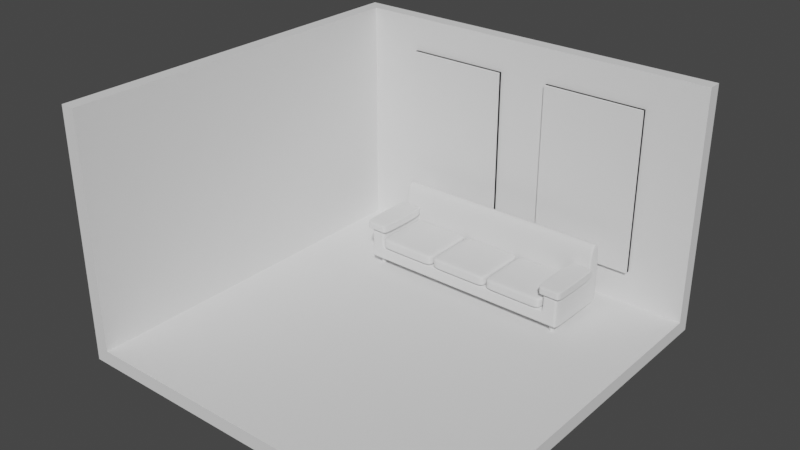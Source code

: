 # Source: 02-_Couch.blend  (saved by Blender 3.4.6; exported with 4.5.12 LTS)
import bpy
from mathutils import Matrix  # noqa: F401  (used for matrix-valued properties, if any)

bpy.ops.wm.read_factory_settings(use_empty=True)
scene = bpy.context.scene
scene.name = 'Scene'

# ---- collections
col_collection = bpy.data.collections.new('Collection'); scene.collection.children.link(col_collection)

# ---- world
world_world = bpy.data.worlds.new('World'); scene.world = world_world
world_world.use_nodes = True; world_world.node_tree.nodes.clear()
_N = world_world.node_tree.nodes; _L = world_world.node_tree.links
n0 = _N.new('ShaderNodeOutputWorld'); n0.name = 'World Output'; n0.location = (300, 300)
n1 = _N.new('ShaderNodeBackground'); n1.name = 'Background'; n1.location = (10, 300)
n1.inputs[0].default_value = (0.05088, 0.05088, 0.05088, 1.0)
_L.new(n1.outputs[0], n0.inputs[0])
n0.is_active_output = True
world_world.color = (0.05088, 0.05088, 0.05088)
world_world.use_sun_shadow = False
world_world.sun_shadow_jitter_overblur = 0.0

# ---- meshes
me_plane = bpy.data.meshes.new('Plane')
me_plane.from_pydata([(-4.0, -4.0, 0.0), (4.0, -4.0, 0.0), (-4.0, 4.0, 0.0), (4.0, 4.0, 0.0), (-4.0, -4.0, 5.0), (-4.0, 4.0, 5.0), (4.0, 4.0, 5.0), (-4.3, 4.3, -0.3), (-4.3, -4.0, -0.3), (4.0, -4.0, -0.3), (4.0, 4.3, -0.3), (-4.3, 4.3, 5.0), (-4.3, -4.0, 5.0), (4.0, 4.3, 5.0)], [], [(0, 2, 3, 1), (2, 5, 6, 3), (0, 4, 5, 2), (8, 9, 10, 7), (7, 10, 13, 11), (8, 7, 11, 12), (5, 4, 12, 11), (1, 3, 10, 9), (3, 6, 13, 10), (6, 5, 11, 13), (0, 1, 9, 8), (4, 0, 8, 12)])
_uv = me_plane.uv_layers.new(name='UVMap')
_uv.uv.foreach_set('vector', [0.0, 0.0, 0.0, 1.0, 1.0, 1.0, 1.0, 0.0, 0.0, 1.0, 0.0, 1.0, 1.0, 1.0, 1.0, 1.0, 0.0, 0.0, 0.0, 0.0, 0.0, 1.0, 0.0, 1.0, 0.0, 0.0, 1.0, 0.0, 1.0, 1.0, 0.0, 1.0, 0.0, 1.0, 1.0, 1.0, 1.0, 1.0, 0.0, 1.0, 0.0, 0.0, 0.0, 1.0, 0.0, 1.0, 0.0, 0.0, 0.0, 1.0, 0.0, 0.0, 0.0, 0.0, 0.0, 1.0, 1.0, 0.0, 1.0, 1.0, 1.0, 1.0, 1.0, 0.0, 1.0, 1.0, 1.0, 1.0, 1.0, 1.0, 1.0, 1.0, 1.0, 1.0, 0.0, 1.0, 0.0, 1.0, 1.0, 1.0, 0.0, 0.0, 1.0, 0.0, 1.0, 0.0, 0.0, 0.0, 0.0, 0.0, 0.0, 0.0, 0.0, 0.0, 0.0, 0.0])
me_plane.use_remesh_fix_poles = True
me_plane.use_remesh_preserve_attributes = False
me_plane.update()
me_plane_001 = bpy.data.meshes.new('Plane.001')
me_plane_001.from_pydata([(-2.777, 4.0, 0.7351), (-0.5501, 4.0, 0.7351), (-2.777, 4.0, 4.265), (-0.5501, 4.0, 4.265)], [], [(0, 2, 3, 1)])
_uv = me_plane_001.uv_layers.new(name='UVMap')
_uv.uv.foreach_set('vector', [0.0, 1.0, 0.0, 1.0, 1.0, 1.0, 1.0, 1.0])
me_plane_001.use_remesh_fix_poles = True
me_plane_001.use_remesh_preserve_attributes = False
me_plane_001.update()
me_plane_002 = bpy.data.meshes.new('Plane.002')
me_plane_002.from_pydata([(-2.777, 3.752, 0.7351), (-0.5501, 3.752, 0.7351), (-2.777, 3.752, 4.265), (-0.5501, 3.752, 4.265), (-0.5501, 4.253, 0.7351), (-2.777, 4.253, 0.7351), (-0.5501, 4.253, 4.265), (-2.777, 4.253, 4.265)], [], [(0, 1, 3, 2), (5, 7, 6, 4), (0, 2, 7, 5), (1, 0, 5, 4), (3, 1, 4, 6), (2, 3, 6, 7)])
_uv = me_plane_002.uv_layers.new(name='UVMap')
_uv.uv.foreach_set('vector', [0.0, 1.0, 1.0, 1.0, 1.0, 1.0, 0.0, 1.0, 0.0, 1.0, 0.0, 1.0, 1.0, 1.0, 1.0, 1.0, 0.0, 1.0, 0.0, 1.0, 0.0, 1.0, 0.0, 1.0, 1.0, 1.0, 0.0, 1.0, 0.0, 1.0, 1.0, 1.0, 1.0, 1.0, 1.0, 1.0, 1.0, 1.0, 1.0, 1.0, 0.0, 1.0, 1.0, 1.0, 1.0, 1.0, 0.0, 1.0])
me_plane_002.use_remesh_fix_poles = True
me_plane_002.use_remesh_preserve_attributes = False
me_plane_002.update()
me_plane_003 = bpy.data.meshes.new('Plane.003')
me_plane_003.from_pydata([(-2.777, 4.0, 0.7351), (-0.5501, 4.0, 0.7351), (-2.777, 4.0, 4.265), (-0.5501, 4.0, 4.265), (-0.6501, 4.0, 0.8351), (-2.677, 4.0, 0.8351), (-0.6501, 4.0, 4.165), (-2.677, 4.0, 4.165), (-1.663, 4.0, 0.7351), (-1.663, 4.0, 4.265), (-1.742, 4.0, 0.8351), (-1.585, 4.0, 0.8351), (-1.663, 4.0, 0.7565), (-1.585, 4.0, 4.165), (-1.742, 4.0, 4.165), (-1.663, 4.0, 4.244), (-2.677, 4.0, 2.421), (-2.677, 4.0, 2.579), (-0.6501, 4.0, 2.421), (-0.6501, 4.0, 2.579), (-2.777, 4.0, 2.579), (-2.777, 4.0, 2.421), (-0.5501, 4.0, 2.421), (-0.5501, 4.0, 2.579), (-1.585, 4.0, 2.421), (-1.742, 4.0, 2.421), (-1.742, 4.0, 2.579), (-1.585, 4.0, 2.579), (-1.663, 3.796, 0.7351), (-2.777, 3.796, 0.7351), (-1.663, 3.796, 4.265), (-2.777, 3.796, 4.265), (-2.677, 3.796, 0.8351), (-0.6501, 3.796, 0.8351), (-0.5501, 3.796, 0.7351), (-0.5501, 3.796, 4.265), (-0.6501, 3.796, 4.165), (-2.677, 3.796, 4.165), (-1.663, 3.796, 0.7565), (-1.742, 3.796, 0.8351), (-1.585, 3.796, 0.8351), (-1.663, 3.796, 4.244), (-1.585, 3.796, 4.165), (-1.742, 3.796, 4.165), (-1.585, 3.796, 2.579), (-1.585, 3.796, 2.421), (-1.742, 3.796, 2.421), (-1.742, 3.796, 2.579), (-2.677, 3.796, 2.421), (-2.677, 3.796, 2.579), (-0.6501, 3.796, 2.421), (-0.6501, 3.796, 2.579), (-0.5501, 3.796, 2.579), (-0.5501, 3.796, 2.421), (-2.777, 3.796, 2.421), (-2.777, 3.796, 2.579)], [], [(6, 3, 9, 15, 13), (5, 0, 8, 12, 10), (7, 2, 20, 17), (4, 1, 22, 18), (16, 21, 0, 5), (15, 9, 2, 7, 14), (12, 8, 1, 4, 11), (19, 23, 3, 6), (10, 12, 11), (13, 15, 14), (24, 27, 26, 25), (24, 25, 10, 11), (13, 14, 26, 27), (17, 16, 25, 26), (19, 18, 22, 23), (16, 17, 20, 21), (27, 24, 18, 19), (36, 42, 41, 30, 35), (32, 39, 38, 28, 29), (37, 49, 55, 31), (33, 50, 53, 34), (48, 32, 29, 54), (41, 43, 37, 31, 30), (38, 40, 33, 34, 28), (51, 36, 35, 52), (39, 40, 38), (42, 43, 41), (45, 46, 47, 44), (45, 40, 39, 46), (42, 44, 47, 43), (49, 47, 46, 48), (51, 52, 53, 50), (48, 54, 55, 49), (44, 51, 50, 45), (20, 2, 31, 55), (17, 26, 47, 49), (4, 18, 50, 33), (2, 9, 30, 31), (3, 23, 52, 35), (25, 16, 48, 46), (7, 17, 49, 37), (27, 19, 51, 44), (22, 1, 34, 53), (14, 7, 37, 43), (24, 11, 40, 45), (18, 24, 45, 50), (10, 25, 46, 39), (5, 10, 39, 32), (23, 22, 53, 52), (6, 13, 42, 36), (13, 27, 44, 42), (16, 5, 32, 48), (19, 6, 36, 51), (1, 8, 28, 34), (26, 14, 43, 47), (0, 21, 54, 29), (9, 3, 35, 30), (11, 4, 33, 40), (8, 0, 29, 28), (21, 20, 55, 54)])
_uv = me_plane_003.uv_layers.new(name='UVMap')
_uv.uv.foreach_set('vector', [0.9551, 1.0, 1.0, 1.0, 0.5, 1.0, 0.5, 1.0, 0.5353, 1.0, 0.04491, 1.0, 0.0, 1.0, 0.5, 1.0, 0.5, 1.0, 0.4647, 1.0, 0.04491, 1.0, 0.0, 1.0, 0.0, 1.0, 0.04491, 1.0, 0.9551, 1.0, 1.0, 1.0, 1.0, 1.0, 0.9551, 1.0, 0.04491, 1.0, 0.0, 1.0, 0.0, 1.0, 0.04491, 1.0, 0.5, 1.0, 0.5, 1.0, 0.0, 1.0, 0.04491, 1.0, 0.4647, 1.0, 0.5, 1.0, 0.5, 1.0, 1.0, 1.0, 0.9551, 1.0, 0.5353, 1.0, 0.9551, 1.0, 1.0, 1.0, 1.0, 1.0, 0.9551, 1.0, 0.4647, 1.0, 0.5, 1.0, 0.5353, 1.0, 0.5353, 1.0, 0.5, 1.0, 0.4647, 1.0, 0.5353, 1.0, 0.5353, 1.0, 0.4647, 1.0, 0.4647, 1.0, 0.5353, 1.0, 0.4647, 1.0, 0.4647, 1.0, 0.5353, 1.0, 0.5353, 1.0, 0.4647, 1.0, 0.4647, 1.0, 0.5353, 1.0, 0.04491, 1.0, 0.04491, 1.0, 0.4647, 1.0, 0.4647, 1.0, 0.9551, 1.0, 0.9551, 1.0, 1.0, 1.0, 1.0, 1.0, 0.04491, 1.0, 0.04491, 1.0, 0.0, 1.0, 0.0, 1.0, 0.5353, 1.0, 0.5353, 1.0, 0.9551, 1.0, 0.9551, 1.0, 0.9551, 1.0, 0.5353, 1.0, 0.5, 1.0, 0.5, 1.0, 1.0, 1.0, 0.04491, 1.0, 0.4647, 1.0, 0.5, 1.0, 0.5, 1.0, 0.0, 1.0, 0.04491, 1.0, 0.04491, 1.0, 0.0, 1.0, 0.0, 1.0, 0.9551, 1.0, 0.9551, 1.0, 1.0, 1.0, 1.0, 1.0, 0.04491, 1.0, 0.04491, 1.0, 0.0, 1.0, 0.0, 1.0, 0.5, 1.0, 0.4647, 1.0, 0.04491, 1.0, 0.0, 1.0, 0.5, 1.0, 0.5, 1.0, 0.5353, 1.0, 0.9551, 1.0, 1.0, 1.0, 0.5, 1.0, 0.9551, 1.0, 0.9551, 1.0, 1.0, 1.0, 1.0, 1.0, 0.4647, 1.0, 0.5353, 1.0, 0.5, 1.0, 0.5353, 1.0, 0.4647, 1.0, 0.5, 1.0, 0.5353, 1.0, 0.4647, 1.0, 0.4647, 1.0, 0.5353, 1.0, 0.5353, 1.0, 0.5353, 1.0, 0.4647, 1.0, 0.4647, 1.0, 0.5353, 1.0, 0.5353, 1.0, 0.4647, 1.0, 0.4647, 1.0, 0.04491, 1.0, 0.4647, 1.0, 0.4647, 1.0, 0.04491, 1.0, 0.9551, 1.0, 1.0, 1.0, 1.0, 1.0, 0.9551, 1.0, 0.04491, 1.0, 0.0, 1.0, 0.0, 1.0, 0.04491, 1.0, 0.5353, 1.0, 0.9551, 1.0, 0.9551, 1.0, 0.5353, 1.0, 0.0, 1.0, 0.0, 1.0, 0.0, 1.0, 0.0, 1.0, 0.04491, 1.0, 0.4647, 1.0, 0.4647, 1.0, 0.04491, 1.0, 0.9551, 1.0, 0.9551, 1.0, 0.9551, 1.0, 0.9551, 1.0, 0.0, 1.0, 0.5, 1.0, 0.5, 1.0, 0.0, 1.0, 1.0, 1.0, 1.0, 1.0, 1.0, 1.0, 1.0, 1.0, 0.4647, 1.0, 0.04491, 1.0, 0.04491, 1.0, 0.4647, 1.0, 0.04491, 1.0, 0.04491, 1.0, 0.04491, 1.0, 0.04491, 1.0, 0.5353, 1.0, 0.9551, 1.0, 0.9551, 1.0, 0.5353, 1.0, 1.0, 1.0, 1.0, 1.0, 1.0, 1.0, 1.0, 1.0, 0.4647, 1.0, 0.04491, 1.0, 0.04491, 1.0, 0.4647, 1.0, 0.5353, 1.0, 0.5353, 1.0, 0.5353, 1.0, 0.5353, 1.0, 0.9551, 1.0, 0.5353, 1.0, 0.5353, 1.0, 0.9551, 1.0, 0.4647, 1.0, 0.4647, 1.0, 0.4647, 1.0, 0.4647, 1.0, 0.04491, 1.0, 0.4647, 1.0, 0.4647, 1.0, 0.04491, 1.0, 1.0, 1.0, 1.0, 1.0, 1.0, 1.0, 1.0, 1.0, 0.9551, 1.0, 0.5353, 1.0, 0.5353, 1.0, 0.9551, 1.0, 0.5353, 1.0, 0.5353, 1.0, 0.5353, 1.0, 0.5353, 1.0, 0.04491, 1.0, 0.04491, 1.0, 0.04491, 1.0, 0.04491, 1.0, 0.9551, 1.0, 0.9551, 1.0, 0.9551, 1.0, 0.9551, 1.0, 1.0, 1.0, 0.5, 1.0, 0.5, 1.0, 1.0, 1.0, 0.4647, 1.0, 0.4647, 1.0, 0.4647, 1.0, 0.4647, 1.0, 0.0, 1.0, 0.0, 1.0, 0.0, 1.0, 0.0, 1.0, 0.5, 1.0, 1.0, 1.0, 1.0, 1.0, 0.5, 1.0, 0.5353, 1.0, 0.9551, 1.0, 0.9551, 1.0, 0.5353, 1.0, 0.5, 1.0, 0.0, 1.0, 0.0, 1.0, 0.5, 1.0, 0.0, 1.0, 0.0, 1.0, 0.0, 1.0, 0.0, 1.0])
me_plane_003.use_remesh_fix_poles = True
me_plane_003.use_remesh_preserve_attributes = False
me_plane_003.update()
me_plane_004 = bpy.data.meshes.new('Plane.004')
me_plane_004.from_pydata([(-2.379, -0.7513, 0.174), (2.379, -0.7513, 0.174), (-2.379, 0.7513, 0.174), (2.379, 0.7513, 0.174), (-2.379, 0.7513, 0.4976), (-2.379, -0.7513, 0.4976), (2.379, -0.7513, 0.4976), (2.379, 0.7513, 0.4976), (-2.022, -0.7513, 0.174), (2.022, -0.7513, 0.174), (2.022, 0.7513, 0.174), (-2.022, 0.7513, 0.174), (-2.022, -0.7513, 0.4976), (2.022, -0.7513, 0.4976), (2.022, 0.7513, 0.4976), (-2.022, 0.7513, 0.4976), (-2.379, 0.4423, 0.174), (2.379, 0.4423, 0.174), (-2.379, 0.4423, 0.4976), (2.379, 0.4423, 0.4976), (-2.022, 0.4423, 0.4976), (2.022, 0.4423, 0.4976), (-2.022, 0.4423, 0.174), (2.022, 0.4423, 0.174), (-2.379, 0.4423, 0.8564), (-2.379, -0.7513, 0.8564), (2.022, -0.7513, 0.8564), (2.379, -0.7513, 0.8564), (2.379, 0.4423, 0.8564), (2.379, 0.7513, 0.8564), (-2.022, 0.7513, 0.8564), (-2.379, 0.7513, 0.8564), (-2.022, -0.7513, 0.8564), (2.022, 0.7513, 0.8564), (-2.022, 0.4423, 0.8564), (2.022, 0.4423, 0.8564), (2.379, 0.4423, 1.531), (2.379, 0.7513, 1.531), (-2.022, 0.7513, 1.531), (-2.379, 0.7513, 1.531), (2.022, 0.7513, 1.531), (-2.022, 0.4423, 1.531), (2.022, 0.4423, 1.531), (-2.379, 0.4423, 1.531), (-2.002, -0.7513, 0.174), (2.002, -0.7513, 0.174), (2.002, 0.7513, 0.174), (-2.002, 0.7513, 0.174), (-2.002, -0.7513, 0.4976), (2.002, -0.7513, 0.4976), (2.002, 0.7513, 0.4976), (-2.002, 0.7513, 0.4976), (-2.002, 0.4423, 0.174), (2.002, 0.4423, 0.174), (2.002, 0.4423, 0.4976), (-2.002, 0.4423, 0.4976), (2.002, 0.7513, 0.8564), (-2.002, 0.7513, 0.8564), (2.002, 0.4423, 0.8564), (-2.002, 0.4423, 0.8564), (2.002, 0.7513, 1.531), (-2.002, 0.7513, 1.531), (2.002, 0.4423, 1.531), (-2.002, 0.4423, 1.531), (-2.379, 0.4181, 0.174), (-2.379, 0.4181, 0.4976), (-2.022, 0.4181, 0.174), (2.022, 0.4181, 0.174), (2.379, 0.4181, 0.174), (2.379, 0.4181, 0.4976), (-2.022, 0.4181, 0.4976), (2.022, 0.4181, 0.4976), (-2.379, 0.4181, 0.8564), (2.379, 0.4181, 0.8564), (-2.022, 0.4181, 0.8564), (2.022, 0.4181, 0.8564), (-2.002, 0.4181, 0.4976), (2.002, 0.4181, 0.4976), (-2.002, 0.4181, 0.174), (2.002, 0.4181, 0.174), (2.379, 0.7513, 0.1997), (2.379, -0.7513, 0.1997), (-2.379, -0.7513, 0.1997), (-2.379, 0.7513, 0.1997), (-2.022, -0.7513, 0.1997), (2.022, -0.7513, 0.1997), (2.022, 0.7513, 0.1997), (-2.022, 0.7513, 0.1997), (-2.379, 0.4423, 0.1997), (2.379, 0.4423, 0.1997), (2.002, 0.7513, 0.1997), (-2.002, 0.7513, 0.1997), (-2.002, -0.7513, 0.1997), (2.002, -0.7513, 0.1997), (2.379, 0.4181, 0.1997), (-2.379, 0.4181, 0.1997), (-2.069, 0.7513, 0.174), (-2.332, 0.7513, 0.174), (-2.069, 0.7513, 0.4976), (-2.332, 0.7513, 0.4976), (-2.332, -0.7513, 0.174), (-2.069, -0.7513, 0.174), (-2.332, -0.7513, 0.4976), (-2.069, -0.7513, 0.4976), (-2.332, 0.4423, 0.174), (-2.069, 0.4423, 0.174), (-2.069, 0.7513, 0.8564), (-2.332, 0.7513, 0.8564), (-2.332, -0.7513, 0.8564), (-2.069, -0.7513, 0.8564), (-2.069, 0.4423, 0.8564), (-2.332, 0.4423, 0.8564), (-2.069, 0.7513, 1.531), (-2.332, 0.7513, 1.531), (-2.069, 0.4423, 1.531), (-2.332, 0.4423, 1.531), (-2.069, 0.4181, 0.8564), (-2.332, 0.4181, 0.8564), (-2.332, 0.4181, 0.174), (-2.069, 0.4181, 0.174), (-2.069, -0.7513, 0.1997), (-2.332, -0.7513, 0.1997), (-2.332, 0.7513, 0.1997), (-2.069, 0.7513, 0.1997), (2.06, -0.7513, 0.174), (2.341, -0.7513, 0.174), (2.06, -0.7513, 0.4976), (2.341, -0.7513, 0.4976), (2.341, 0.7513, 0.174), (2.06, 0.7513, 0.174), (2.341, 0.7513, 0.4976), (2.06, 0.7513, 0.4976), (2.06, 0.4423, 0.174), (2.341, 0.4423, 0.174), (2.06, -0.7513, 0.8564), (2.341, -0.7513, 0.8564), (2.341, 0.7513, 0.8564), (2.06, 0.7513, 0.8564), (2.341, 0.4423, 0.8564), (2.06, 0.4423, 0.8564), (2.341, 0.7513, 1.531), (2.06, 0.7513, 1.531), (2.341, 0.4423, 1.531), (2.06, 0.4423, 1.531), (2.341, 0.4181, 0.8564), (2.06, 0.4181, 0.8564), (2.06, 0.4181, 0.174), (2.341, 0.4181, 0.174), (2.06, 0.7513, 0.1997), (2.341, 0.7513, 0.1997), (2.341, -0.7513, 0.1997), (2.06, -0.7513, 0.1997), (2.379, 0.7513, 0.4678), (-2.379, -0.7513, 0.4678), (-2.022, -0.7513, 0.4678), (2.022, -0.7513, 0.4678), (2.022, 0.7513, 0.4678), (-2.022, 0.7513, 0.4678), (-2.379, 0.4423, 0.4678), (2.379, 0.4423, 0.4678), (2.002, 0.7513, 0.4678), (-2.002, 0.7513, 0.4678), (-2.002, -0.7513, 0.4678), (2.002, -0.7513, 0.4678), (2.379, 0.4181, 0.4678), (-2.379, 0.4181, 0.4678), (2.379, -0.7513, 0.4678), (-2.379, 0.7513, 0.4678), (-2.332, -0.7513, 0.4678), (-2.069, -0.7513, 0.4678), (-2.069, 0.7513, 0.4678), (-2.332, 0.7513, 0.4678), (2.341, 0.7513, 0.4678), (2.06, 0.7513, 0.4678), (2.06, -0.7513, 0.4678), (2.341, -0.7513, 0.4678), (-2.022, -0.7513, 0.8339), (-2.022, 0.4423, 0.8339), (2.379, 0.7513, 0.8339), (2.022, 0.7513, 0.8339), (2.379, -0.7513, 0.8339), (2.022, -0.7513, 0.8339), (-2.022, 0.7513, 0.8339), (2.022, 0.4423, 0.8339), (-2.379, -0.7513, 0.8339), (2.379, 0.4423, 0.8339), (-2.379, 0.4423, 0.8339), (-2.379, 0.7513, 0.8339), (-2.002, 0.4423, 0.8339), (2.002, 0.4423, 0.8339), (2.002, 0.7513, 0.8339), (-2.002, 0.7513, 0.8339), (-2.379, 0.4181, 0.8339), (2.379, 0.4181, 0.8339), (-2.022, 0.4181, 0.8339), (2.022, 0.4181, 0.8339), (-2.069, 0.7513, 0.8339), (-2.332, 0.7513, 0.8339), (-2.332, -0.7513, 0.8339), (-2.069, -0.7513, 0.8339), (2.341, 0.7513, 0.8339), (2.06, 0.7513, 0.8339), (2.06, -0.7513, 0.8339), (2.341, -0.7513, 0.8339)], [], [(133, 128, 3, 17), (195, 181, 26, 75), (159, 152, 7, 19), (165, 153, 5, 65), (171, 167, 4, 99), (175, 166, 6, 127), (169, 154, 12, 103), (163, 155, 13, 49), (173, 156, 14, 131), (161, 157, 15, 51), (191, 182, 30, 57), (203, 180, 27, 135), (105, 96, 11, 22), (53, 46, 10, 23), (79, 53, 23, 67), (119, 105, 22, 66), (77, 71, 21, 54), (194, 177, 34, 74), (167, 158, 18, 4), (164, 159, 19, 69), (201, 179, 33, 137), (147, 133, 17, 68), (28, 29, 37, 36), (58, 35, 42, 62), (138, 28, 36, 142), (116, 74, 34, 110), (144, 73, 28, 138), (199, 176, 32, 109), (185, 178, 29, 28), (187, 186, 24, 31), (197, 187, 31, 107), (193, 185, 28, 73), (189, 183, 35, 58), (192, 184, 25, 72), (142, 36, 37, 140), (114, 41, 38, 112), (62, 42, 40, 60), (31, 24, 43, 39), (137, 33, 40, 141), (110, 34, 41, 114), (107, 31, 39, 113), (57, 30, 38, 61), (33, 56, 60, 40), (56, 57, 61, 60), (41, 63, 61, 38), (63, 62, 60, 61), (177, 188, 59, 34), (188, 189, 58, 59), (34, 59, 63, 41), (59, 58, 62, 63), (70, 76, 55, 20), (76, 77, 54, 55), (66, 22, 52, 78), (78, 52, 53, 79), (22, 11, 47, 52), (52, 47, 46, 53), (179, 190, 56, 33), (190, 191, 57, 56), (156, 160, 50, 14), (160, 161, 51, 50), (154, 162, 48, 12), (162, 163, 49, 48), (44, 78, 79, 45), (8, 66, 78, 44), (48, 49, 77, 76), (12, 48, 76, 70), (186, 192, 72, 24), (180, 193, 73, 27), (135, 27, 73, 144), (109, 32, 74, 116), (125, 147, 68, 1), (166, 164, 69, 6), (176, 194, 74, 32), (49, 13, 71, 77), (101, 119, 66, 8), (45, 79, 67, 9), (158, 165, 65, 18), (183, 195, 75, 35), (16, 64, 95, 88), (1, 68, 94, 81), (44, 45, 93, 92), (8, 44, 92, 84), (46, 47, 91, 90), (10, 46, 90, 86), (68, 17, 89, 94), (2, 16, 88, 83), (47, 11, 87, 91), (129, 10, 86, 148), (45, 9, 85, 93), (101, 8, 84, 120), (125, 1, 81, 150), (97, 2, 83, 122), (64, 0, 82, 95), (17, 3, 80, 89), (11, 96, 123, 87), (96, 97, 122, 123), (0, 100, 121, 82), (100, 101, 120, 121), (0, 64, 118, 100), (100, 118, 119, 101), (25, 108, 117, 72), (108, 109, 116, 117), (30, 106, 112, 38), (106, 107, 113, 112), (24, 111, 115, 43), (111, 110, 114, 115), (43, 115, 113, 39), (115, 114, 112, 113), (182, 196, 106, 30), (196, 197, 107, 106), (184, 198, 108, 25), (198, 199, 109, 108), (72, 117, 111, 24), (117, 116, 110, 111), (64, 16, 104, 118), (118, 104, 105, 119), (16, 2, 97, 104), (104, 97, 96, 105), (153, 168, 102, 5), (168, 169, 103, 102), (157, 170, 98, 15), (170, 171, 99, 98), (9, 124, 151, 85), (124, 125, 150, 151), (3, 128, 149, 80), (128, 129, 148, 149), (9, 67, 146, 124), (124, 146, 147, 125), (26, 134, 145, 75), (134, 135, 144, 145), (29, 136, 140, 37), (136, 137, 141, 140), (42, 143, 141, 40), (143, 142, 140, 141), (75, 145, 139, 35), (145, 144, 138, 139), (35, 139, 143, 42), (139, 138, 142, 143), (67, 23, 132, 146), (146, 132, 133, 147), (178, 200, 136, 29), (200, 201, 137, 136), (181, 202, 134, 26), (202, 203, 135, 134), (152, 172, 130, 7), (172, 173, 131, 130), (155, 174, 126, 13), (174, 175, 127, 126), (23, 10, 129, 132), (132, 129, 128, 133), (151, 150, 175, 174), (85, 151, 174, 155), (149, 148, 173, 172), (80, 149, 172, 152), (123, 122, 171, 170), (87, 123, 170, 157), (121, 120, 169, 168), (82, 121, 168, 153), (88, 95, 165, 158), (81, 94, 164, 166), (92, 93, 163, 162), (84, 92, 162, 154), (90, 91, 161, 160), (86, 90, 160, 156), (94, 89, 159, 164), (83, 88, 158, 167), (91, 87, 157, 161), (148, 86, 156, 173), (93, 85, 155, 163), (120, 84, 154, 169), (150, 81, 166, 175), (122, 83, 167, 171), (95, 82, 153, 165), (89, 80, 152, 159), (126, 127, 203, 202), (13, 126, 202, 181), (130, 131, 201, 200), (7, 130, 200, 178), (102, 103, 199, 198), (5, 102, 198, 184), (98, 99, 197, 196), (15, 98, 196, 182), (21, 71, 195, 183), (12, 70, 194, 176), (6, 69, 193, 180), (18, 65, 192, 186), (50, 51, 191, 190), (14, 50, 190, 179), (55, 54, 189, 188), (20, 55, 188, 177), (65, 5, 184, 192), (54, 21, 183, 189), (69, 19, 185, 193), (99, 4, 187, 197), (4, 18, 186, 187), (19, 7, 178, 185), (103, 12, 176, 199), (131, 14, 179, 201), (70, 20, 177, 194), (127, 6, 180, 203), (51, 15, 182, 191), (71, 13, 181, 195)])
me_plane_004.polygons.foreach_set('use_smooth', [True] * 202)
_uv = me_plane_004.uv_layers.new(name='UVMap')
_uv.uv.foreach_set('vector', [0.8889, 0.7944, 0.8889, 1.0, 1.0, 1.0, 1.0, 0.7944, 0.6667, 0.7782, 0.6667, 0.0, 0.6667, 0.0, 0.6667, 0.7782, 1.0, 0.7944, 1.0, 1.0, 1.0, 1.0, 1.0, 0.7944, 0.0, 0.7782, 0.0, 0.0, 0.0, 0.0, 0.0, 0.7782, 0.1111, 1.0, 0.0, 1.0, 0.0, 1.0, 0.1111, 1.0, 0.8889, 0.0, 1.0, 0.0, 1.0, 0.0, 0.8889, 0.0, 0.2222, 0.0, 0.3333, 0.0, 0.3333, 0.0, 0.2222, 0.0, 0.5556, 0.0, 0.6667, 0.0, 0.6667, 0.0, 0.5556, 0.0, 0.7778, 1.0, 0.6667, 1.0, 0.6667, 1.0, 0.7778, 1.0, 0.4444, 1.0, 0.3333, 1.0, 0.3333, 1.0, 0.4444, 1.0, 0.4444, 1.0, 0.3333, 1.0, 0.3333, 1.0, 0.4444, 1.0, 0.8889, 0.0, 1.0, 0.0, 1.0, 0.0, 0.8889, 0.0, 0.2222, 0.7944, 0.2222, 1.0, 0.3333, 1.0, 0.3333, 0.7944, 0.5556, 0.7944, 0.5556, 1.0, 0.6667, 1.0, 0.6667, 0.7944, 0.5556, 0.7782, 0.5556, 0.7944, 0.6667, 0.7944, 0.6667, 0.7782, 0.2222, 0.7782, 0.2222, 0.7944, 0.3333, 0.7944, 0.3333, 0.7782, 0.5556, 0.7782, 0.6667, 0.7782, 0.6667, 0.7944, 0.5556, 0.7944, 0.3333, 0.7782, 0.3333, 0.7944, 0.3333, 0.7944, 0.3333, 0.7782, 0.0, 1.0, 0.0, 0.7944, 0.0, 0.7944, 0.0, 1.0, 1.0, 0.7782, 1.0, 0.7944, 1.0, 0.7944, 1.0, 0.7782, 0.7778, 1.0, 0.6667, 1.0, 0.6667, 1.0, 0.7778, 1.0, 0.8889, 0.7782, 0.8889, 0.7944, 1.0, 0.7944, 1.0, 0.7782, 1.0, 0.7944, 1.0, 1.0, 1.0, 1.0, 1.0, 0.7944, 0.5556, 0.7944, 0.6667, 0.7944, 0.6667, 0.7944, 0.5556, 0.7944, 0.8889, 0.7944, 1.0, 0.7944, 1.0, 0.7944, 0.8889, 0.7944, 0.2222, 0.7782, 0.3333, 0.7782, 0.3333, 0.7944, 0.2222, 0.7944, 0.8889, 0.7782, 1.0, 0.7782, 1.0, 0.7944, 0.8889, 0.7944, 0.2222, 0.0, 0.3333, 0.0, 0.3333, 0.0, 0.2222, 0.0, 1.0, 0.7944, 1.0, 1.0, 1.0, 1.0, 1.0, 0.7944, 0.0, 1.0, 0.0, 0.7944, 0.0, 0.7944, 0.0, 1.0, 0.1111, 1.0, 0.0, 1.0, 0.0, 1.0, 0.1111, 1.0, 1.0, 0.7782, 1.0, 0.7944, 1.0, 0.7944, 1.0, 0.7782, 0.5556, 0.7944, 0.6667, 0.7944, 0.6667, 0.7944, 0.5556, 0.7944, 0.0, 0.7782, 0.0, 0.0, 0.0, 0.0, 0.0, 0.7782, 0.8889, 0.7944, 1.0, 0.7944, 1.0, 1.0, 0.8889, 1.0, 0.2222, 0.7944, 0.3333, 0.7944, 0.3333, 1.0, 0.2222, 1.0, 0.5556, 0.7944, 0.6667, 0.7944, 0.6667, 1.0, 0.5556, 1.0, 0.0, 1.0, 0.0, 0.7944, 0.0, 0.7944, 0.0, 1.0, 0.7778, 1.0, 0.6667, 1.0, 0.6667, 1.0, 0.7778, 1.0, 0.2222, 0.7944, 0.3333, 0.7944, 0.3333, 0.7944, 0.2222, 0.7944, 0.1111, 1.0, 0.0, 1.0, 0.0, 1.0, 0.1111, 1.0, 0.4444, 1.0, 0.3333, 1.0, 0.3333, 1.0, 0.4444, 1.0, 0.6667, 1.0, 0.5556, 1.0, 0.5556, 1.0, 0.6667, 1.0, 0.5556, 1.0, 0.4444, 1.0, 0.4444, 1.0, 0.5556, 1.0, 0.3333, 0.7944, 0.4444, 0.7944, 0.4444, 1.0, 0.3333, 1.0, 0.4444, 0.7944, 0.5556, 0.7944, 0.5556, 1.0, 0.4444, 1.0, 0.3333, 0.7944, 0.4444, 0.7944, 0.4444, 0.7944, 0.3333, 0.7944, 0.4444, 0.7944, 0.5556, 0.7944, 0.5556, 0.7944, 0.4444, 0.7944, 0.3333, 0.7944, 0.4444, 0.7944, 0.4444, 0.7944, 0.3333, 0.7944, 0.4444, 0.7944, 0.5556, 0.7944, 0.5556, 0.7944, 0.4444, 0.7944, 0.3333, 0.7782, 0.4444, 0.7782, 0.4444, 0.7944, 0.3333, 0.7944, 0.4444, 0.7782, 0.5556, 0.7782, 0.5556, 0.7944, 0.4444, 0.7944, 0.3333, 0.7782, 0.3333, 0.7944, 0.4444, 0.7944, 0.4444, 0.7782, 0.4444, 0.7782, 0.4444, 0.7944, 0.5556, 0.7944, 0.5556, 0.7782, 0.3333, 0.7944, 0.3333, 1.0, 0.4444, 1.0, 0.4444, 0.7944, 0.4444, 0.7944, 0.4444, 1.0, 0.5556, 1.0, 0.5556, 0.7944, 0.6667, 1.0, 0.5556, 1.0, 0.5556, 1.0, 0.6667, 1.0, 0.5556, 1.0, 0.4444, 1.0, 0.4444, 1.0, 0.5556, 1.0, 0.6667, 1.0, 0.5556, 1.0, 0.5556, 1.0, 0.6667, 1.0, 0.5556, 1.0, 0.4444, 1.0, 0.4444, 1.0, 0.5556, 1.0, 0.3333, 0.0, 0.4444, 0.0, 0.4444, 0.0, 0.3333, 0.0, 0.4444, 0.0, 0.5556, 0.0, 0.5556, 0.0, 0.4444, 0.0, 0.4444, 0.0, 0.4444, 0.7782, 0.5556, 0.7782, 0.5556, 0.0, 0.3333, 0.0, 0.3333, 0.7782, 0.4444, 0.7782, 0.4444, 0.0, 0.4444, 0.0, 0.5556, 0.0, 0.5556, 0.7782, 0.4444, 0.7782, 0.3333, 0.0, 0.4444, 0.0, 0.4444, 0.7782, 0.3333, 0.7782, 0.0, 0.7944, 0.0, 0.7782, 0.0, 0.7782, 0.0, 0.7944, 1.0, 0.0, 1.0, 0.7782, 1.0, 0.7782, 1.0, 0.0, 0.8889, 0.0, 1.0, 0.0, 1.0, 0.7782, 0.8889, 0.7782, 0.2222, 0.0, 0.3333, 0.0, 0.3333, 0.7782, 0.2222, 0.7782, 0.8889, 0.0, 0.8889, 0.7782, 1.0, 0.7782, 1.0, 0.0, 1.0, 0.0, 1.0, 0.7782, 1.0, 0.7782, 1.0, 0.0, 0.3333, 0.0, 0.3333, 0.7782, 0.3333, 0.7782, 0.3333, 0.0, 0.5556, 0.0, 0.6667, 0.0, 0.6667, 0.7782, 0.5556, 0.7782, 0.2222, 0.0, 0.2222, 0.7782, 0.3333, 0.7782, 0.3333, 0.0, 0.5556, 0.0, 0.5556, 0.7782, 0.6667, 0.7782, 0.6667, 0.0, 0.0, 0.7944, 0.0, 0.7782, 0.0, 0.7782, 0.0, 0.7944, 0.6667, 0.7944, 0.6667, 0.7782, 0.6667, 0.7782, 0.6667, 0.7944, 0.0, 0.7944, 0.0, 0.7782, 0.0, 0.7782, 0.0, 0.7944, 1.0, 0.0, 1.0, 0.7782, 1.0, 0.7782, 1.0, 0.0, 0.4444, 0.0, 0.5556, 0.0, 0.5556, 0.0, 0.4444, 0.0, 0.3333, 0.0, 0.4444, 0.0, 0.4444, 0.0, 0.3333, 0.0, 0.5556, 1.0, 0.4444, 1.0, 0.4444, 1.0, 0.5556, 1.0, 0.6667, 1.0, 0.5556, 1.0, 0.5556, 1.0, 0.6667, 1.0, 1.0, 0.7782, 1.0, 0.7944, 1.0, 0.7944, 1.0, 0.7782, 0.0, 1.0, 0.0, 0.7944, 0.0, 0.7944, 0.0, 1.0, 0.4444, 1.0, 0.3333, 1.0, 0.3333, 1.0, 0.4444, 1.0, 0.7778, 1.0, 0.6667, 1.0, 0.6667, 1.0, 0.7778, 1.0, 0.5556, 0.0, 0.6667, 0.0, 0.6667, 0.0, 0.5556, 0.0, 0.2222, 0.0, 0.3333, 0.0, 0.3333, 0.0, 0.2222, 0.0, 0.8889, 0.0, 1.0, 0.0, 1.0, 0.0, 0.8889, 0.0, 0.1111, 1.0, 0.0, 1.0, 0.0, 1.0, 0.1111, 1.0, 0.0, 0.7782, 0.0, 0.0, 0.0, 0.0, 0.0, 0.7782, 1.0, 0.7944, 1.0, 1.0, 1.0, 1.0, 1.0, 0.7944, 0.3333, 1.0, 0.2222, 1.0, 0.2222, 1.0, 0.3333, 1.0, 0.2222, 1.0, 0.1111, 1.0, 0.1111, 1.0, 0.2222, 1.0, 0.0, 0.0, 0.1111, 0.0, 0.1111, 0.0, 0.0, 0.0, 0.1111, 0.0, 0.2222, 0.0, 0.2222, 0.0, 0.1111, 0.0, 0.0, 0.0, 0.0, 0.7782, 0.1111, 0.7782, 0.1111, 0.0, 0.1111, 0.0, 0.1111, 0.7782, 0.2222, 0.7782, 0.2222, 0.0, 0.0, 0.0, 0.1111, 0.0, 0.1111, 0.7782, 0.0, 0.7782, 0.1111, 0.0, 0.2222, 0.0, 0.2222, 0.7782, 0.1111, 0.7782, 0.3333, 1.0, 0.2222, 1.0, 0.2222, 1.0, 0.3333, 1.0, 0.2222, 1.0, 0.1111, 1.0, 0.1111, 1.0, 0.2222, 1.0, 0.0, 0.7944, 0.1111, 0.7944, 0.1111, 0.7944, 0.0, 0.7944, 0.1111, 0.7944, 0.2222, 0.7944, 0.2222, 0.7944, 0.1111, 0.7944, 0.0, 0.7944, 0.1111, 0.7944, 0.1111, 1.0, 0.0, 1.0, 0.1111, 0.7944, 0.2222, 0.7944, 0.2222, 1.0, 0.1111, 1.0, 0.3333, 1.0, 0.2222, 1.0, 0.2222, 1.0, 0.3333, 1.0, 0.2222, 1.0, 0.1111, 1.0, 0.1111, 1.0, 0.2222, 1.0, 0.0, 0.0, 0.1111, 0.0, 0.1111, 0.0, 0.0, 0.0, 0.1111, 0.0, 0.2222, 0.0, 0.2222, 0.0, 0.1111, 0.0, 0.0, 0.7782, 0.1111, 0.7782, 0.1111, 0.7944, 0.0, 0.7944, 0.1111, 0.7782, 0.2222, 0.7782, 0.2222, 0.7944, 0.1111, 0.7944, 0.0, 0.7782, 0.0, 0.7944, 0.1111, 0.7944, 0.1111, 0.7782, 0.1111, 0.7782, 0.1111, 0.7944, 0.2222, 0.7944, 0.2222, 0.7782, 0.0, 0.7944, 0.0, 1.0, 0.1111, 1.0, 0.1111, 0.7944, 0.1111, 0.7944, 0.1111, 1.0, 0.2222, 1.0, 0.2222, 0.7944, 0.0, 0.0, 0.1111, 0.0, 0.1111, 0.0, 0.0, 0.0, 0.1111, 0.0, 0.2222, 0.0, 0.2222, 0.0, 0.1111, 0.0, 0.3333, 1.0, 0.2222, 1.0, 0.2222, 1.0, 0.3333, 1.0, 0.2222, 1.0, 0.1111, 1.0, 0.1111, 1.0, 0.2222, 1.0, 0.6667, 0.0, 0.7778, 0.0, 0.7778, 0.0, 0.6667, 0.0, 0.7778, 0.0, 0.8889, 0.0, 0.8889, 0.0, 0.7778, 0.0, 1.0, 1.0, 0.8889, 1.0, 0.8889, 1.0, 1.0, 1.0, 0.8889, 1.0, 0.7778, 1.0, 0.7778, 1.0, 0.8889, 1.0, 0.6667, 0.0, 0.6667, 0.7782, 0.7778, 0.7782, 0.7778, 0.0, 0.7778, 0.0, 0.7778, 0.7782, 0.8889, 0.7782, 0.8889, 0.0, 0.6667, 0.0, 0.7778, 0.0, 0.7778, 0.7782, 0.6667, 0.7782, 0.7778, 0.0, 0.8889, 0.0, 0.8889, 0.7782, 0.7778, 0.7782, 1.0, 1.0, 0.8889, 1.0, 0.8889, 1.0, 1.0, 1.0, 0.8889, 1.0, 0.7778, 1.0, 0.7778, 1.0, 0.8889, 1.0, 0.6667, 0.7944, 0.7778, 0.7944, 0.7778, 1.0, 0.6667, 1.0, 0.7778, 0.7944, 0.8889, 0.7944, 0.8889, 1.0, 0.7778, 1.0, 0.6667, 0.7782, 0.7778, 0.7782, 0.7778, 0.7944, 0.6667, 0.7944, 0.7778, 0.7782, 0.8889, 0.7782, 0.8889, 0.7944, 0.7778, 0.7944, 0.6667, 0.7944, 0.7778, 0.7944, 0.7778, 0.7944, 0.6667, 0.7944, 0.7778, 0.7944, 0.8889, 0.7944, 0.8889, 0.7944, 0.7778, 0.7944, 0.6667, 0.7782, 0.6667, 0.7944, 0.7778, 0.7944, 0.7778, 0.7782, 0.7778, 0.7782, 0.7778, 0.7944, 0.8889, 0.7944, 0.8889, 0.7782, 1.0, 1.0, 0.8889, 1.0, 0.8889, 1.0, 1.0, 1.0, 0.8889, 1.0, 0.7778, 1.0, 0.7778, 1.0, 0.8889, 1.0, 0.6667, 0.0, 0.7778, 0.0, 0.7778, 0.0, 0.6667, 0.0, 0.7778, 0.0, 0.8889, 0.0, 0.8889, 0.0, 0.7778, 0.0, 1.0, 1.0, 0.8889, 1.0, 0.8889, 1.0, 1.0, 1.0, 0.8889, 1.0, 0.7778, 1.0, 0.7778, 1.0, 0.8889, 1.0, 0.6667, 0.0, 0.7778, 0.0, 0.7778, 0.0, 0.6667, 0.0, 0.7778, 0.0, 0.8889, 0.0, 0.8889, 0.0, 0.7778, 0.0, 0.6667, 0.7944, 0.6667, 1.0, 0.7778, 1.0, 0.7778, 0.7944, 0.7778, 0.7944, 0.7778, 1.0, 0.8889, 1.0, 0.8889, 0.7944, 0.7778, 0.0, 0.8889, 0.0, 0.8889, 0.0, 0.7778, 0.0, 0.6667, 0.0, 0.7778, 0.0, 0.7778, 0.0, 0.6667, 0.0, 0.8889, 1.0, 0.7778, 1.0, 0.7778, 1.0, 0.8889, 1.0, 1.0, 1.0, 0.8889, 1.0, 0.8889, 1.0, 1.0, 1.0, 0.2222, 1.0, 0.1111, 1.0, 0.1111, 1.0, 0.2222, 1.0, 0.3333, 1.0, 0.2222, 1.0, 0.2222, 1.0, 0.3333, 1.0, 0.1111, 0.0, 0.2222, 0.0, 0.2222, 0.0, 0.1111, 0.0, 0.0, 0.0, 0.1111, 0.0, 0.1111, 0.0, 0.0, 0.0, 0.0, 0.7944, 0.0, 0.7782, 0.0, 0.7782, 0.0, 0.7944, 1.0, 0.0, 1.0, 0.7782, 1.0, 0.7782, 1.0, 0.0, 0.4444, 0.0, 0.5556, 0.0, 0.5556, 0.0, 0.4444, 0.0, 0.3333, 0.0, 0.4444, 0.0, 0.4444, 0.0, 0.3333, 0.0, 0.5556, 1.0, 0.4444, 1.0, 0.4444, 1.0, 0.5556, 1.0, 0.6667, 1.0, 0.5556, 1.0, 0.5556, 1.0, 0.6667, 1.0, 1.0, 0.7782, 1.0, 0.7944, 1.0, 0.7944, 1.0, 0.7782, 0.0, 1.0, 0.0, 0.7944, 0.0, 0.7944, 0.0, 1.0, 0.4444, 1.0, 0.3333, 1.0, 0.3333, 1.0, 0.4444, 1.0, 0.7778, 1.0, 0.6667, 1.0, 0.6667, 1.0, 0.7778, 1.0, 0.5556, 0.0, 0.6667, 0.0, 0.6667, 0.0, 0.5556, 0.0, 0.2222, 0.0, 0.3333, 0.0, 0.3333, 0.0, 0.2222, 0.0, 0.8889, 0.0, 1.0, 0.0, 1.0, 0.0, 0.8889, 0.0, 0.1111, 1.0, 0.0, 1.0, 0.0, 1.0, 0.1111, 1.0, 0.0, 0.7782, 0.0, 0.0, 0.0, 0.0, 0.0, 0.7782, 1.0, 0.7944, 1.0, 1.0, 1.0, 1.0, 1.0, 0.7944, 0.7778, 0.0, 0.8889, 0.0, 0.8889, 0.0, 0.7778, 0.0, 0.6667, 0.0, 0.7778, 0.0, 0.7778, 0.0, 0.6667, 0.0, 0.8889, 1.0, 0.7778, 1.0, 0.7778, 1.0, 0.8889, 1.0, 1.0, 1.0, 0.8889, 1.0, 0.8889, 1.0, 1.0, 1.0, 0.1111, 0.0, 0.2222, 0.0, 0.2222, 0.0, 0.1111, 0.0, 0.0, 0.0, 0.1111, 0.0, 0.1111, 0.0, 0.0, 0.0, 0.2222, 1.0, 0.1111, 1.0, 0.1111, 1.0, 0.2222, 1.0, 0.3333, 1.0, 0.2222, 1.0, 0.2222, 1.0, 0.3333, 1.0, 0.6667, 0.7944, 0.6667, 0.7782, 0.6667, 0.7782, 0.6667, 0.7944, 0.3333, 0.0, 0.3333, 0.7782, 0.3333, 0.7782, 0.3333, 0.0, 1.0, 0.0, 1.0, 0.7782, 1.0, 0.7782, 1.0, 0.0, 0.0, 0.7944, 0.0, 0.7782, 0.0, 0.7782, 0.0, 0.7944, 0.5556, 1.0, 0.4444, 1.0, 0.4444, 1.0, 0.5556, 1.0, 0.6667, 1.0, 0.5556, 1.0, 0.5556, 1.0, 0.6667, 1.0, 0.4444, 0.7944, 0.5556, 0.7944, 0.5556, 0.7944, 0.4444, 0.7944, 0.3333, 0.7944, 0.4444, 0.7944, 0.4444, 0.7944, 0.3333, 0.7944, 0.0, 0.7782, 0.0, 0.0, 0.0, 0.0, 0.0, 0.7782, 0.5556, 0.7944, 0.6667, 0.7944, 0.6667, 0.7944, 0.5556, 0.7944, 1.0, 0.7782, 1.0, 0.7944, 1.0, 0.7944, 1.0, 0.7782, 0.1111, 1.0, 0.0, 1.0, 0.0, 1.0, 0.1111, 1.0, 0.0, 1.0, 0.0, 0.7944, 0.0, 0.7944, 0.0, 1.0, 1.0, 0.7944, 1.0, 1.0, 1.0, 1.0, 1.0, 0.7944, 0.2222, 0.0, 0.3333, 0.0, 0.3333, 0.0, 0.2222, 0.0, 0.7778, 1.0, 0.6667, 1.0, 0.6667, 1.0, 0.7778, 1.0, 0.3333, 0.7782, 0.3333, 0.7944, 0.3333, 0.7944, 0.3333, 0.7782, 0.8889, 0.0, 1.0, 0.0, 1.0, 0.0, 0.8889, 0.0, 0.4444, 1.0, 0.3333, 1.0, 0.3333, 1.0, 0.4444, 1.0, 0.6667, 0.7782, 0.6667, 0.0, 0.6667, 0.0, 0.6667, 0.7782])
me_plane_004.use_remesh_fix_poles = True
me_plane_004.use_remesh_preserve_attributes = False
me_plane_004.update()
me_plane_005 = bpy.data.meshes.new('Plane.005')
me_plane_005.from_pydata([(-2.022, -0.8174, 0.4976), (-2.022, 0.4423, 0.4976), (-0.7084, -0.8174, 0.4976), (-0.7084, 0.4423, 0.4976), (-2.022, -0.8174, 0.7426), (-2.022, 0.4423, 0.7426), (-0.7084, 0.4423, 0.7426), (-0.7084, -0.8174, 0.7426), (-0.9408, 0.4423, 0.4976), (-1.789, 0.4423, 0.4976), (-1.789, -0.8174, 0.4976), (-0.9408, -0.8174, 0.4976), (-0.9408, 0.4423, 0.7426), (-1.789, 0.4423, 0.7426), (-1.789, -0.8174, 0.7426), (-0.9408, -0.8174, 0.7426), (-2.022, -0.6138, 0.4976), (-2.022, 0.2388, 0.4976), (-0.7084, -0.6138, 0.4976), (-0.7084, 0.2388, 0.4976), (-2.022, -0.6138, 0.7426), (-2.022, 0.2388, 0.7426), (-0.7084, -0.6138, 0.7426), (-0.7084, 0.2388, 0.7426), (-1.789, -0.6138, 0.7426), (-1.789, 0.2388, 0.7426), (-0.9408, -0.6138, 0.7426), (-0.9408, 0.2388, 0.7426), (-1.789, 0.2388, 0.4976), (-1.789, -0.6138, 0.4976), (-0.9408, 0.2388, 0.4976), (-0.9408, -0.6138, 0.4976), (-0.7084, -0.8174, 0.5793), (-0.7084, -0.8174, 0.6609), (-2.022, -0.8174, 0.6609), (-2.022, -0.8174, 0.5793), (-2.022, 0.4423, 0.6609), (-2.022, 0.4423, 0.5793), (-0.7084, 0.4423, 0.5793), (-0.7084, 0.4423, 0.6609), (-0.9408, 0.4423, 0.5793), (-0.9408, 0.4423, 0.6609), (-1.789, 0.4423, 0.5793), (-1.789, 0.4423, 0.6609), (-1.789, -0.8174, 0.5793), (-1.789, -0.8174, 0.6609), (-0.9408, -0.8174, 0.5793), (-0.9408, -0.8174, 0.6609), (-0.7084, -0.6138, 0.5793), (-0.7084, -0.6138, 0.6609), (-0.7084, 0.2388, 0.5793), (-0.7084, 0.2388, 0.6609), (-2.022, 0.2388, 0.5793), (-2.022, 0.2388, 0.6609), (-2.022, -0.6138, 0.5793), (-2.022, -0.6138, 0.6609)], [], [(30, 8, 3, 19), (27, 23, 6, 12), (47, 33, 7, 15), (55, 34, 4, 20), (51, 39, 6, 23), (43, 36, 5, 13), (39, 41, 12, 6), (41, 43, 13, 12), (34, 45, 14, 4), (45, 47, 15, 14), (21, 25, 13, 5), (25, 27, 12, 13), (17, 1, 9, 28), (28, 9, 8, 30), (10, 29, 31, 11), (29, 28, 30, 31), (0, 16, 29, 10), (16, 17, 28, 29), (14, 15, 26, 24), (24, 26, 27, 25), (4, 14, 24, 20), (20, 24, 25, 21), (33, 49, 22, 7), (49, 51, 23, 22), (36, 53, 21, 5), (53, 55, 20, 21), (15, 7, 22, 26), (26, 22, 23, 27), (11, 31, 18, 2), (31, 30, 19, 18), (17, 16, 54, 52), (52, 54, 55, 53), (1, 17, 52, 37), (37, 52, 53, 36), (18, 19, 50, 48), (48, 50, 51, 49), (2, 18, 48, 32), (32, 48, 49, 33), (10, 11, 46, 44), (44, 46, 47, 45), (0, 10, 44, 35), (35, 44, 45, 34), (8, 9, 42, 40), (40, 42, 43, 41), (3, 8, 40, 38), (38, 40, 41, 39), (9, 1, 37, 42), (42, 37, 36, 43), (19, 3, 38, 50), (50, 38, 39, 51), (16, 0, 35, 54), (54, 35, 34, 55), (11, 2, 32, 46), (46, 32, 33, 47)])
me_plane_005.polygons.foreach_set('use_smooth', [True] * 54)
_uv = me_plane_005.uv_layers.new(name='UVMap')
_uv.uv.foreach_set('vector', [0.4074, 0.5296, 0.4074, 0.7944, 0.4444, 0.7944, 0.4444, 0.5296, 0.4074, 0.5296, 0.4444, 0.5296, 0.4444, 0.7944, 0.4074, 0.7944, 0.4074, 0.0, 0.4444, 0.0, 0.4444, 0.0, 0.4074, 0.0, 0.3333, 0.2648, 0.3333, 0.0, 0.3333, 0.0, 0.3333, 0.2648, 0.4444, 0.5296, 0.4444, 0.7944, 0.4444, 0.7944, 0.4444, 0.5296, 0.3704, 0.7944, 0.3333, 0.7944, 0.3333, 0.7944, 0.3704, 0.7944, 0.4444, 0.7944, 0.4074, 0.7944, 0.4074, 0.7944, 0.4444, 0.7944, 0.4074, 0.7944, 0.3704, 0.7944, 0.3704, 0.7944, 0.4074, 0.7944, 0.3333, 0.0, 0.3704, 0.0, 0.3704, 0.0, 0.3333, 0.0, 0.3704, 0.0, 0.4074, 0.0, 0.4074, 0.0, 0.3704, 0.0, 0.3333, 0.5296, 0.3704, 0.5296, 0.3704, 0.7944, 0.3333, 0.7944, 0.3704, 0.5296, 0.4074, 0.5296, 0.4074, 0.7944, 0.3704, 0.7944, 0.3333, 0.5296, 0.3333, 0.7944, 0.3704, 0.7944, 0.3704, 0.5296, 0.3704, 0.5296, 0.3704, 0.7944, 0.4074, 0.7944, 0.4074, 0.5296, 0.3704, 0.0, 0.3704, 0.2648, 0.4074, 0.2648, 0.4074, 0.0, 0.3704, 0.2648, 0.3704, 0.5296, 0.4074, 0.5296, 0.4074, 0.2648, 0.3333, 0.0, 0.3333, 0.2648, 0.3704, 0.2648, 0.3704, 0.0, 0.3333, 0.2648, 0.3333, 0.5296, 0.3704, 0.5296, 0.3704, 0.2648, 0.3704, 0.0, 0.4074, 0.0, 0.4074, 0.2648, 0.3704, 0.2648, 0.3704, 0.2648, 0.4074, 0.2648, 0.4074, 0.5296, 0.3704, 0.5296, 0.3333, 0.0, 0.3704, 0.0, 0.3704, 0.2648, 0.3333, 0.2648, 0.3333, 0.2648, 0.3704, 0.2648, 0.3704, 0.5296, 0.3333, 0.5296, 0.4444, 0.0, 0.4444, 0.2648, 0.4444, 0.2648, 0.4444, 0.0, 0.4444, 0.2648, 0.4444, 0.5296, 0.4444, 0.5296, 0.4444, 0.2648, 0.3333, 0.7944, 0.3333, 0.5296, 0.3333, 0.5296, 0.3333, 0.7944, 0.3333, 0.5296, 0.3333, 0.2648, 0.3333, 0.2648, 0.3333, 0.5296, 0.4074, 0.0, 0.4444, 0.0, 0.4444, 0.2648, 0.4074, 0.2648, 0.4074, 0.2648, 0.4444, 0.2648, 0.4444, 0.5296, 0.4074, 0.5296, 0.4074, 0.0, 0.4074, 0.2648, 0.4444, 0.2648, 0.4444, 0.0, 0.4074, 0.2648, 0.4074, 0.5296, 0.4444, 0.5296, 0.4444, 0.2648, 0.3333, 0.5296, 0.3333, 0.2648, 0.3333, 0.2648, 0.3333, 0.5296, 0.3333, 0.5296, 0.3333, 0.2648, 0.3333, 0.2648, 0.3333, 0.5296, 0.3333, 0.7944, 0.3333, 0.5296, 0.3333, 0.5296, 0.3333, 0.7944, 0.3333, 0.7944, 0.3333, 0.5296, 0.3333, 0.5296, 0.3333, 0.7944, 0.4444, 0.2648, 0.4444, 0.5296, 0.4444, 0.5296, 0.4444, 0.2648, 0.4444, 0.2648, 0.4444, 0.5296, 0.4444, 0.5296, 0.4444, 0.2648, 0.4444, 0.0, 0.4444, 0.2648, 0.4444, 0.2648, 0.4444, 0.0, 0.4444, 0.0, 0.4444, 0.2648, 0.4444, 0.2648, 0.4444, 0.0, 0.3704, 0.0, 0.4074, 0.0, 0.4074, 0.0, 0.3704, 0.0, 0.3704, 0.0, 0.4074, 0.0, 0.4074, 0.0, 0.3704, 0.0, 0.3333, 0.0, 0.3704, 0.0, 0.3704, 0.0, 0.3333, 0.0, 0.3333, 0.0, 0.3704, 0.0, 0.3704, 0.0, 0.3333, 0.0, 0.4074, 0.7944, 0.3704, 0.7944, 0.3704, 0.7944, 0.4074, 0.7944, 0.4074, 0.7944, 0.3704, 0.7944, 0.3704, 0.7944, 0.4074, 0.7944, 0.4444, 0.7944, 0.4074, 0.7944, 0.4074, 0.7944, 0.4444, 0.7944, 0.4444, 0.7944, 0.4074, 0.7944, 0.4074, 0.7944, 0.4444, 0.7944, 0.3704, 0.7944, 0.3333, 0.7944, 0.3333, 0.7944, 0.3704, 0.7944, 0.3704, 0.7944, 0.3333, 0.7944, 0.3333, 0.7944, 0.3704, 0.7944, 0.4444, 0.5296, 0.4444, 0.7944, 0.4444, 0.7944, 0.4444, 0.5296, 0.4444, 0.5296, 0.4444, 0.7944, 0.4444, 0.7944, 0.4444, 0.5296, 0.3333, 0.2648, 0.3333, 0.0, 0.3333, 0.0, 0.3333, 0.2648, 0.3333, 0.2648, 0.3333, 0.0, 0.3333, 0.0, 0.3333, 0.2648, 0.4074, 0.0, 0.4444, 0.0, 0.4444, 0.0, 0.4074, 0.0, 0.4074, 0.0, 0.4444, 0.0, 0.4444, 0.0, 0.4074, 0.0])
me_plane_005.use_remesh_fix_poles = True
me_plane_005.use_remesh_preserve_attributes = False
me_plane_005.update()
me_plane_006 = bpy.data.meshes.new('Plane.006')
me_plane_006.from_pydata([(-2.459, 0.4423, 0.8564), (-2.459, -0.8164, 0.8564), (-1.942, -0.8164, 0.8564), (-1.942, 0.4423, 0.8564), (-2.459, 0.4423, 1.042), (-2.459, -0.8164, 1.042), (-1.942, -0.8164, 1.042), (-1.942, 0.4423, 1.042), (-2.406, -0.8164, 0.8564), (-1.995, -0.8164, 0.8564), (-1.995, 0.4423, 0.8564), (-2.406, 0.4423, 0.8564), (-2.406, -0.8164, 1.042), (-1.995, -0.8164, 1.042), (-1.995, 0.4423, 1.042), (-2.406, 0.4423, 1.042), (-1.942, 0.4423, 0.8774), (-1.942, 0.4423, 1.021), (-1.942, -0.8164, 1.021), (-1.942, -0.8164, 0.8774), (-2.459, -0.8164, 0.8774), (-2.459, -0.8164, 1.021), (-2.459, 0.4423, 1.021), (-2.459, 0.4423, 0.8774), (-2.406, -0.8164, 0.8774), (-2.406, -0.8164, 1.021), (-1.995, -0.8164, 0.8774), (-1.995, -0.8164, 1.021), (-1.995, 0.4423, 0.8774), (-1.995, 0.4423, 1.021), (-2.406, 0.4423, 0.8774), (-2.406, 0.4423, 1.021)], [], [(9, 10, 3, 2), (13, 6, 7, 14), (18, 17, 7, 6), (22, 21, 5, 4), (31, 22, 4, 15), (27, 18, 6, 13), (21, 25, 12, 5), (25, 27, 13, 12), (17, 29, 14, 7), (29, 31, 15, 14), (5, 12, 15, 4), (12, 13, 14, 15), (1, 0, 11, 8), (8, 11, 10, 9), (10, 11, 30, 28), (28, 30, 31, 29), (3, 10, 28, 16), (16, 28, 29, 17), (8, 9, 26, 24), (24, 26, 27, 25), (1, 8, 24, 20), (20, 24, 25, 21), (9, 2, 19, 26), (26, 19, 18, 27), (11, 0, 23, 30), (30, 23, 22, 31), (0, 1, 20, 23), (23, 20, 21, 22), (2, 3, 16, 19), (19, 16, 17, 18)])
me_plane_006.polygons.foreach_set('use_smooth', [True] * 30)
_uv = me_plane_006.uv_layers.new(name='UVMap')
_uv.uv.foreach_set('vector', [0.2222, 0.0, 0.2222, 0.7944, 0.3333, 0.7944, 0.3333, 0.0, 0.2222, 0.0, 0.3333, 0.0, 0.3333, 0.7944, 0.2222, 0.7944, 0.3333, 0.0, 0.3333, 0.7944, 0.3333, 0.7944, 0.3333, 0.0, 0.0, 0.7944, 0.0, 0.0, 0.0, 0.0, 0.0, 0.7944, 0.1111, 0.7944, 0.0, 0.7944, 0.0, 0.7944, 0.1111, 0.7944, 0.2222, 0.0, 0.3333, 0.0, 0.3333, 0.0, 0.2222, 0.0, 0.0, 0.0, 0.1111, 0.0, 0.1111, 0.0, 0.0, 0.0, 0.1111, 0.0, 0.2222, 0.0, 0.2222, 0.0, 0.1111, 0.0, 0.3333, 0.7944, 0.2222, 0.7944, 0.2222, 0.7944, 0.3333, 0.7944, 0.2222, 0.7944, 0.1111, 0.7944, 0.1111, 0.7944, 0.2222, 0.7944, 0.0, 0.0, 0.1111, 0.0, 0.1111, 0.7944, 0.0, 0.7944, 0.1111, 0.0, 0.2222, 0.0, 0.2222, 0.7944, 0.1111, 0.7944, 0.0, 0.0, 0.0, 0.7944, 0.1111, 0.7944, 0.1111, 0.0, 0.1111, 0.0, 0.1111, 0.7944, 0.2222, 0.7944, 0.2222, 0.0, 0.2222, 0.7944, 0.1111, 0.7944, 0.1111, 0.7944, 0.2222, 0.7944, 0.2222, 0.7944, 0.1111, 0.7944, 0.1111, 0.7944, 0.2222, 0.7944, 0.3333, 0.7944, 0.2222, 0.7944, 0.2222, 0.7944, 0.3333, 0.7944, 0.3333, 0.7944, 0.2222, 0.7944, 0.2222, 0.7944, 0.3333, 0.7944, 0.1111, 0.0, 0.2222, 0.0, 0.2222, 0.0, 0.1111, 0.0, 0.1111, 0.0, 0.2222, 0.0, 0.2222, 0.0, 0.1111, 0.0, 0.0, 0.0, 0.1111, 0.0, 0.1111, 0.0, 0.0, 0.0, 0.0, 0.0, 0.1111, 0.0, 0.1111, 0.0, 0.0, 0.0, 0.2222, 0.0, 0.3333, 0.0, 0.3333, 0.0, 0.2222, 0.0, 0.2222, 0.0, 0.3333, 0.0, 0.3333, 0.0, 0.2222, 0.0, 0.1111, 0.7944, 0.0, 0.7944, 0.0, 0.7944, 0.1111, 0.7944, 0.1111, 0.7944, 0.0, 0.7944, 0.0, 0.7944, 0.1111, 0.7944, 0.0, 0.7944, 0.0, 0.0, 0.0, 0.0, 0.0, 0.7944, 0.0, 0.7944, 0.0, 0.0, 0.0, 0.0, 0.0, 0.7944, 0.3333, 0.0, 0.3333, 0.7944, 0.3333, 0.7944, 0.3333, 0.0, 0.3333, 0.0, 0.3333, 0.7944, 0.3333, 0.7944, 0.3333, 0.0])
me_plane_006.use_remesh_fix_poles = True
me_plane_006.use_remesh_preserve_attributes = False
me_plane_006.update()
me_circle = bpy.data.meshes.new('Circle')
me_circle.from_pydata([(0.0, 0.05409, 0.0), (-0.02705, 0.04684, 0.0), (-0.04684, 0.02705, 0.0), (-0.05409, -2.364e-09, 0.0), (-0.04684, -0.02705, 0.0), (-0.02705, -0.04684, 0.0), (4.729e-09, -0.05409, 0.0), (0.02705, -0.04684, 0.0), (0.04684, -0.02705, 0.0), (0.05409, 6.45e-10, 0.0), (0.04684, 0.02705, 0.0), (0.02705, 0.04684, 0.0), (-0.02705, 0.04684, 0.1787), (0.0, 0.05409, 0.1787), (-0.04684, 0.02705, 0.1787), (-0.05409, -2.364e-09, 0.1787), (-0.04684, -0.02705, 0.1787), (-0.02705, -0.04684, 0.1787), (4.729e-09, -0.05409, 0.1787), (0.02705, -0.04684, 0.1787), (0.04684, -0.02705, 0.1787), (0.05409, 6.45e-10, 0.1787), (0.04684, 0.02705, 0.1787), (0.02705, 0.04684, 0.1787), (-0.04684, -0.02705, 0.003679), (-0.04684, -0.02705, 0.175), (-0.05409, -2.364e-09, 0.175), (-0.05409, -2.364e-09, 0.003679), (0.02705, 0.04684, 0.003679), (0.02705, 0.04684, 0.175), (0.04684, 0.02705, 0.175), (0.04684, 0.02705, 0.003679), (-0.02705, 0.04684, 0.003679), (-0.02705, 0.04684, 0.175), (0.0, 0.05409, 0.175), (0.0, 0.05409, 0.003679), (0.04684, -0.02705, 0.003679), (0.04684, -0.02705, 0.175), (0.02705, -0.04684, 0.175), (0.02705, -0.04684, 0.003679), (-0.02705, -0.04684, 0.003679), (-0.02705, -0.04684, 0.175), (-0.04684, 0.02705, 0.003679), (-0.04684, 0.02705, 0.175), (0.05409, 6.45e-10, 0.003679), (0.05409, 6.45e-10, 0.175), (4.729e-09, -0.05409, 0.003679), (4.729e-09, -0.05409, 0.175)], [], [(1, 0, 11, 10, 9, 8, 7, 6, 5, 4, 3, 2), (12, 14, 15, 16, 17, 18, 19, 20, 21, 22, 23, 13), (26, 25, 16, 15), (30, 29, 23, 22), (34, 33, 12, 13), (38, 37, 20, 19), (25, 41, 17, 16), (29, 34, 13, 23), (33, 43, 14, 12), (37, 45, 21, 20), (41, 47, 18, 17), (43, 26, 15, 14), (45, 30, 22, 21), (47, 38, 19, 18), (6, 7, 39, 46), (46, 39, 38, 47), (9, 10, 31, 44), (44, 31, 30, 45), (2, 3, 27, 42), (42, 27, 26, 43), (5, 6, 46, 40), (40, 46, 47, 41), (8, 9, 44, 36), (36, 44, 45, 37), (1, 2, 42, 32), (32, 42, 43, 33), (11, 0, 35, 28), (28, 35, 34, 29), (4, 5, 40, 24), (24, 40, 41, 25), (7, 8, 36, 39), (39, 36, 37, 38), (0, 1, 32, 35), (35, 32, 33, 34), (10, 11, 28, 31), (31, 28, 29, 30), (3, 4, 24, 27), (27, 24, 25, 26)])
me_circle.polygons.foreach_set('use_smooth', [True] * 38)
_uv = me_circle.uv_layers.new(name='UVMap')
_uv.uv.foreach_set('vector', [0.0, 0.0, 0.0, 0.0, 0.0, 0.0, 0.0, 0.0, 0.0, 0.0, 0.0, 0.0, 0.0, 0.0, 0.0, 0.0, 0.0, 0.0, 0.0, 0.0, 0.0, 0.0, 0.0, 0.0, 0.0, 0.0, 0.0, 0.0, 0.0, 0.0, 0.0, 0.0, 0.0, 0.0, 0.0, 0.0, 0.0, 0.0, 0.0, 0.0, 0.0, 0.0, 0.0, 0.0, 0.0, 0.0, 0.0, 0.0, 0.0, 0.0, 0.0, 0.0, 0.0, 0.0, 0.0, 0.0, 0.0, 0.0, 0.0, 0.0, 0.0, 0.0, 0.0, 0.0, 0.0, 0.0, 0.0, 0.0, 0.0, 0.0, 0.0, 0.0, 0.0, 0.0, 0.0, 0.0, 0.0, 0.0, 0.0, 0.0, 0.0, 0.0, 0.0, 0.0, 0.0, 0.0, 0.0, 0.0, 0.0, 0.0, 0.0, 0.0, 0.0, 0.0, 0.0, 0.0, 0.0, 0.0, 0.0, 0.0, 0.0, 0.0, 0.0, 0.0, 0.0, 0.0, 0.0, 0.0, 0.0, 0.0, 0.0, 0.0, 0.0, 0.0, 0.0, 0.0, 0.0, 0.0, 0.0, 0.0, 0.0, 0.0, 0.0, 0.0, 0.0, 0.0, 0.0, 0.0, 0.0, 0.0, 0.0, 0.0, 0.0, 0.0, 0.0, 0.0, 0.0, 0.0, 0.0, 0.0, 0.0, 0.0, 0.0, 0.0, 0.0, 0.0, 0.0, 0.0, 0.0, 0.0, 0.0, 0.0, 0.0, 0.0, 0.0, 0.0, 0.0, 0.0, 0.0, 0.0, 0.0, 0.0, 0.0, 0.0, 0.0, 0.0, 0.0, 0.0, 0.0, 0.0, 0.0, 0.0, 0.0, 0.0, 0.0, 0.0, 0.0, 0.0, 0.0, 0.0, 0.0, 0.0, 0.0, 0.0, 0.0, 0.0, 0.0, 0.0, 0.0, 0.0, 0.0, 0.0, 0.0, 0.0, 0.0, 0.0, 0.0, 0.0, 0.0, 0.0, 0.0, 0.0, 0.0, 0.0, 0.0, 0.0, 0.0, 0.0, 0.0, 0.0, 0.0, 0.0, 0.0, 0.0, 0.0, 0.0, 0.0, 0.0, 0.0, 0.0, 0.0, 0.0, 0.0, 0.0, 0.0, 0.0, 0.0, 0.0, 0.0, 0.0, 0.0, 0.0, 0.0, 0.0, 0.0, 0.0, 0.0, 0.0, 0.0, 0.0, 0.0, 0.0, 0.0, 0.0, 0.0, 0.0, 0.0, 0.0, 0.0, 0.0, 0.0, 0.0, 0.0, 0.0, 0.0, 0.0, 0.0, 0.0, 0.0, 0.0, 0.0, 0.0, 0.0, 0.0, 0.0, 0.0, 0.0, 0.0, 0.0, 0.0, 0.0, 0.0, 0.0, 0.0, 0.0, 0.0, 0.0, 0.0, 0.0, 0.0, 0.0, 0.0, 0.0, 0.0, 0.0, 0.0, 0.0, 0.0, 0.0, 0.0, 0.0, 0.0, 0.0, 0.0, 0.0, 0.0, 0.0, 0.0, 0.0, 0.0, 0.0, 0.0, 0.0, 0.0, 0.0, 0.0, 0.0, 0.0, 0.0, 0.0, 0.0, 0.0, 0.0, 0.0, 0.0, 0.0, 0.0, 0.0, 0.0, 0.0, 0.0, 0.0, 0.0, 0.0, 0.0, 0.0, 0.0, 0.0, 0.0, 0.0, 0.0, 0.0, 0.0, 0.0, 0.0, 0.0])
me_circle.use_remesh_fix_poles = True
me_circle.use_remesh_preserve_attributes = False
me_circle.update()

# ---- objects
ob_room = bpy.data.objects.new('Room', me_plane)
ob_windows = bpy.data.objects.new('Windows', me_plane_001)
ob_windows_shapes = bpy.data.objects.new('Windows Shapes', me_plane_002)
ob_windows_frames = bpy.data.objects.new('Windows Frames', me_plane_003)
ob_couch = bpy.data.objects.new('Couch', me_plane_004)
ob_cushions = bpy.data.objects.new('Cushions', me_plane_005)
ob_handles = bpy.data.objects.new('Handles', me_plane_006)
ob_circle = bpy.data.objects.new('Circle', me_circle)

# ---- transforms, parenting, visibility, modifiers, constraints
ob_room.location = (0.0, 0.0, 0.0)
_m = ob_room.modifiers.new('Boolean', 'BOOLEAN')
_m.object = ob_windows_shapes
ob_windows.location = (-0.04018, 0.1444, 0.0)
_m = ob_windows.modifiers.new('Array', 'ARRAY')
_m.relative_offset_displace = (1.5, 0.0, 0.0)
ob_windows_shapes.location = (-0.04018, 0.1444, 0.0)
ob_windows_shapes.display_type = 'WIRE'
_m = ob_windows_shapes.modifiers.new('Array', 'ARRAY')
_m.relative_offset_displace = (1.5, 0.0, 0.0)
ob_windows_frames.location = (-0.04018, 0.1444, 0.0)
_m = ob_windows_frames.modifiers.new('Array', 'ARRAY')
_m.relative_offset_displace = (1.5, 0.0, 0.0)
ob_couch.location = (-0.02607, 2.7, 1.991e-05)
_m = ob_couch.modifiers.new('Subdivision', 'SUBSURF')
_m.levels = 2
_m.render_levels = 3
ob_cushions.parent = ob_couch
ob_cushions.matrix_parent_inverse = Matrix(((1.0, -0.0, 0.0, 0.02607), (-0.0, 1.0, -0.0, -2.7), (0.0, 0.0, 1.0, -1.991e-05), (-0.0, 0.0, -0.0, 1.0)))
ob_cushions.location = (-0.02607, 2.7, 1.991e-05)
_m = ob_cushions.modifiers.new('Array', 'ARRAY')
_m.count = 3
_m.relative_offset_displace = (1.03, 0.0, 0.0)
_m = ob_cushions.modifiers.new('Subdivision', 'SUBSURF')
_m.levels = 2
_m.render_levels = 3
ob_handles.parent = ob_couch
ob_handles.matrix_parent_inverse = Matrix(((1.0, -0.0, 0.0, 0.02607), (-0.0, 1.0, -0.0, -2.7), (0.0, 0.0, 1.0, -1.991e-05), (-0.0, 0.0, -0.0, 1.0)))
ob_handles.location = (-0.02607, 2.7, 1.991e-05)
_m = ob_handles.modifiers.new('Mirror', 'MIRROR')
_m = ob_handles.modifiers.new('Subdivision', 'SUBSURF')
_m.levels = 2
_m.render_levels = 3
ob_circle.parent = ob_couch
ob_circle.matrix_parent_inverse = Matrix(((1.0, -0.0, 0.0, 0.02607), (-0.0, 1.0, -0.0, -2.7), (0.0, 0.0, 1.0, -1.991e-05), (-0.0, 0.0, -0.0, 1.0)))
ob_circle.location = (-2.21, 2.141, 1.991e-05)
_m = ob_circle.modifiers.new('Subdivision', 'SUBSURF')
_m.levels = 2
_m.render_levels = 3
_m = ob_circle.modifiers.new('Mirror', 'MIRROR')
_m.use_axis = (True, True, False)
_m.mirror_object = ob_couch

# ---- collection membership
col_collection.objects.link(ob_room)
col_collection.objects.link(ob_windows)
col_collection.objects.link(ob_windows_shapes)
col_collection.objects.link(ob_windows_frames)
col_collection.objects.link(ob_couch)
col_collection.objects.link(ob_cushions)
col_collection.objects.link(ob_handles)
col_collection.objects.link(ob_circle)

# ---- scene / render settings (as saved in the file)
scene.frame_start = 1; scene.frame_end = 250; scene.frame_set(1)
scene.render.engine = 'BLENDER_EEVEE_NEXT'
scene.cycles.sampling_pattern = 'TABULATED_SOBOL'
scene.cycles.use_light_tree = False
scene.view_settings.view_transform = 'Filmic'
bpy.context.view_layer.update()

# ---- added for rendering (the .blend has no active camera and no usable light): camera, sun
cam_auto = bpy.data.cameras.new('AutoCamera')
cam_auto.lens = 50.0
cam_auto.sensor_width = 36.0
cam_auto.clip_end = 1000.0
ob_auto_camera = bpy.data.objects.new('AutoCamera', cam_auto)
scene.collection.objects.link(ob_auto_camera)
ob_auto_camera.location = (11.8241, -14.1704, 11.9293)
ob_auto_camera.rotation_euler = (1.09748, -7.21219e-08, 0.694738)
scene.camera = ob_auto_camera
light_auto_sun = bpy.data.lights.new('AutoSun', 'SUN')
light_auto_sun.energy = 3.0
light_auto_sun.angle = 0.0523599
ob_auto_sun = bpy.data.objects.new('AutoSun', light_auto_sun)
scene.collection.objects.link(ob_auto_sun)
ob_auto_sun.rotation_euler = (0.872665, 0.174533, 0.523599)
bpy.context.view_layer.update()
